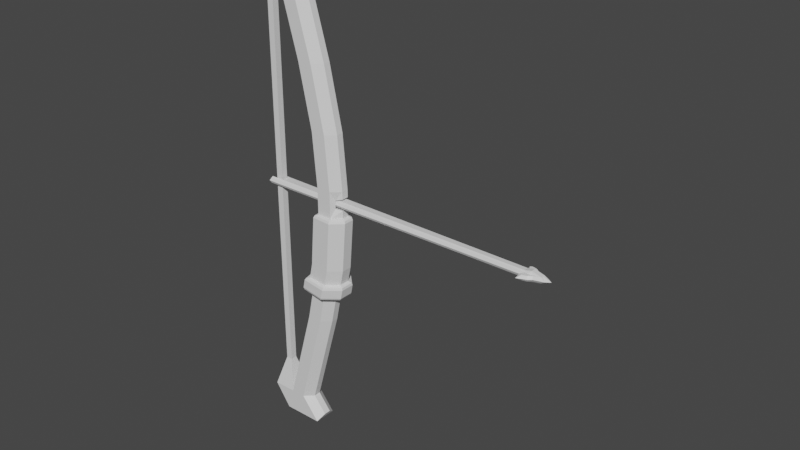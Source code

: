 # Source: Asset.blend  (saved by Blender 3.6.11; exported with 4.5.12 LTS)
import bpy
from mathutils import Matrix  # noqa: F401  (used for matrix-valued properties, if any)

bpy.ops.wm.read_factory_settings(use_empty=True)
scene = bpy.context.scene
scene.name = 'Scene'

# ---- collections
col_collection = bpy.data.collections.new('Collection'); scene.collection.children.link(col_collection)

# ---- materials (node trees are filled in below, after node groups)
mat_material = bpy.data.materials.new('Material')
mat_material.alpha_threshold = 0.0
mat_material.use_transparent_shadow = False
mat_material.roughness = 0.5
mat_material.line_color = (0.0, 0.0, 0.0, 1.0)

# ---- material node trees
mat_material.use_nodes = True; mat_material.node_tree.nodes.clear()
_N = mat_material.node_tree.nodes; _L = mat_material.node_tree.links
n0 = _N.new('ShaderNodeOutputMaterial'); n0.name = 'Material Output'; n0.location = (300, 300)
n1 = _N.new('ShaderNodeBsdfPrincipled'); n1.name = 'Principled BSDF'; n1.location = (10, 300)
n1.distribution = 'GGX'
n1.subsurface_method = 'RANDOM_WALK_SKIN'
n1.inputs[3].default_value = 1.45
n1.inputs[27].default_value = (0.0, 0.0, 0.0, 1.0)
n1.inputs[28].default_value = 1.0
_L.new(n1.outputs[0], n0.inputs[0])
n0.is_active_output = True

# ---- world
world_world = bpy.data.worlds.new('World'); scene.world = world_world
world_world.use_nodes = True; world_world.node_tree.nodes.clear()
_N = world_world.node_tree.nodes; _L = world_world.node_tree.links
n0 = _N.new('ShaderNodeOutputWorld'); n0.name = 'World Output'; n0.location = (300, 300)
n1 = _N.new('ShaderNodeBackground'); n1.name = 'Background'; n1.location = (10, 300)
n1.inputs[0].default_value = (0.05088, 0.05088, 0.05088, 1.0)
_L.new(n1.outputs[0], n0.inputs[0])
n0.is_active_output = True
world_world.color = (0.05088, 0.05088, 0.05088)
world_world.use_sun_shadow = False
world_world.sun_shadow_jitter_overblur = 0.0

# ---- meshes
me_cube = bpy.data.meshes.new('Cube')
me_cube.from_pydata([(-0.1057, 0.03459, 0.4764), (-0.1057, 0.03459, -0.2689), (-0.1057, 0.02264, 0.4764), (-0.1057, 0.02264, -0.2689), (-0.06577, 0.007076, -0.2398), (-0.06577, 0.007076, 0.4473), (-0.0375, 0.007076, -0.1392), (-0.02755, 0.03579, -0.04979), (-0.01289, 0.007076, 0.2295), (-0.0375, 0.007076, 0.3467), (-0.06577, 0.05015, -0.2398), (-0.06577, 0.05015, 0.4473), (-0.0375, 0.05015, -0.1392), (-0.02755, 0.02143, -0.04979), (-0.01289, 0.05015, 0.2295), (-0.0375, 0.05015, 0.3467), (-0.09016, 0.007076, 0.5776), (-0.09016, 0.05015, 0.5776), (-0.09016, 0.05015, -0.3701), (-0.09016, 0.007076, -0.3701), (-0.1177, 0.02264, 0.4764), (-0.1177, 0.03459, 0.4764), (-0.1031, 0.007076, 0.5776), (-0.1031, 0.05015, 0.5776), (-0.1177, 0.03459, -0.2689), (-0.1177, 0.02264, -0.2689), (-0.1031, 0.05015, -0.3701), (-0.1031, 0.007076, -0.3701), (-0.09016, 0.05015, -0.327), (-0.09016, 0.007076, -0.327), (-0.09016, 0.007076, 0.5345), (-0.09016, 0.05015, 0.5345), (-0.1332, 0.007076, 0.5345), (-0.1332, 0.05015, 0.5345), (-0.1332, 0.05015, -0.327), (-0.1332, 0.007076, -0.327), (-0.0629, 0.05015, 0.5345), (-0.04698, 0.03517, 0.5345), (-0.04698, 0.03517, -0.327), (-0.0629, 0.05015, -0.327), (-0.04698, 0.02206, 0.5345), (-0.0629, 0.007076, 0.5345), (-0.0629, 0.007076, -0.327), (-0.04698, 0.02206, -0.327), (-0.03841, 0.05015, 0.4473), (-0.0226, 0.03517, 0.4473), (-0.0226, 0.03517, -0.2398), (-0.03841, 0.05015, -0.2398), (0.005572, 0.03517, 0.3467), (-0.01015, 0.05015, 0.3467), (0.03019, 0.03517, 0.2295), (0.01453, 0.05015, 0.2295), (0.01144, -0.0009846, -0.05185), (0.03185, 0.03859, -0.05268), (0.005572, 0.03517, -0.1392), (-0.01015, 0.05015, -0.1392), (-0.0226, 0.02206, 0.4473), (-0.03841, 0.007076, 0.4473), (-0.03841, 0.007076, -0.2398), (-0.0226, 0.02206, -0.2398), (-0.01015, 0.007076, 0.3467), (0.005572, 0.02206, 0.3467), (0.01453, 0.007076, 0.2295), (0.03019, 0.02206, 0.2295), (0.03185, 0.01864, -0.05268), (0.01144, 0.05821, -0.05185), (-0.01015, 0.007076, -0.1392), (0.005572, 0.02206, -0.1392), (-0.02187, 0.02206, 0.5659), (-0.0285, 0.007076, 0.5776), (-0.02187, 0.03517, 0.5659), (-0.0285, 0.05015, 0.5776), (-0.02187, 0.03517, -0.3584), (-0.0285, 0.05015, -0.3701), (-0.02187, 0.02206, -0.3584), (-0.0285, 0.007076, -0.3701), (-0.004576, 0.0178, 0.09627), (-0.004576, 0.0178, 0.1112), (-0.004576, 0.03943, 0.1112), (-0.004576, 0.03943, 0.09627), (0.0385, 0.03517, 0.1288), (0.0385, 0.03517, 0.0787), (0.02722, 0.04072, 0.09627), (0.02722, 0.04072, 0.1112), (0.02722, 0.0165, 0.1112), (0.02722, 0.0165, 0.09627), (0.0385, 0.02206, 0.09303), (0.0385, 0.02206, 0.1288), (-0.004576, 0.05015, 0.1288), (-0.004576, 0.05015, 0.0787), (-0.004576, 0.007076, 0.0787), (-0.004576, 0.007076, 0.1288), (0.0385, 0.03517, 0.09303), (0.02286, 0.05015, 0.0787), (0.02286, 0.05015, 0.1288), (0.0385, 0.03517, 0.1145), (0.02286, 0.007076, 0.1288), (0.02286, 0.007076, 0.0787), (0.0385, 0.02206, 0.0787), (0.0385, 0.02206, 0.1145), (-0.09016, 0.03579, -0.327), (-0.09016, 0.02143, -0.327), (-0.09016, 0.02143, 0.5345), (-0.09016, 0.03579, 0.5345), (-0.06577, 0.02143, 0.4473), (-0.06577, 0.03579, 0.4473), (-0.0375, 0.03579, 0.3467), (-0.0375, 0.02143, 0.3467), (-0.01289, 0.03579, 0.2295), (-0.01289, 0.02143, 0.2295), (-0.0252, 0.001122, -0.0502), (-0.0252, 0.05611, -0.0502), (-0.0375, 0.03579, -0.1392), (-0.0375, 0.02143, -0.1392), (-0.06577, 0.03579, -0.2398), (-0.06577, 0.02143, -0.2398), (-0.1057, 0.03061, -0.2689), (-0.1057, 0.02662, -0.2689), (-0.1057, 0.02662, 0.4764), (-0.1057, 0.03061, 0.4764), (-0.004576, 0.03579, 0.0787), (-0.004576, 0.02143, 0.0787), (-0.004576, 0.02143, 0.1288), (-0.004576, 0.03579, 0.1288), (-0.004576, 0.03378, 0.09303), (-0.004576, 0.02345, 0.09303), (-0.004576, 0.02345, 0.1145), (-0.004576, 0.03378, 0.1145), (-0.0252, 0.05015, -0.0806), (-0.0252, 0.007076, -0.0806), (0.01788, 0.03517, -0.0806), (0.002191, 0.05015, -0.0806), (0.002191, 0.007076, -0.0806), (0.01788, 0.02206, -0.0806), (-0.0252, 0.02143, -0.0806), (-0.0252, 0.03579, -0.0806), (-0.01881, 0.05639, -0.02114), (-0.02144, 0.02143, -0.02076), (-0.01881, 0.0008371, -0.02114), (0.03809, 0.0385, -0.02314), (0.01785, 0.05812, -0.0225), (0.01785, -0.0008959, -0.0225), (0.03809, 0.01873, -0.02314), (-0.02144, 0.03579, -0.02076), (-0.00718, 0.02143, 0.07891), (-0.01369, 0.02143, 0.07345), (-0.01158, 0.02143, 0.07752), (-0.01101, 0.0008084, 0.07323), (-0.005221, 0.006394, 0.07875), (-0.009107, 0.002444, 0.07732), (0.04043, 0.03598, 0.07854), (0.04596, 0.0385, 0.07209), (0.04455, 0.03776, 0.07644), (0.02573, 0.05812, 0.07246), (0.02371, 0.05216, 0.07863), (0.02535, 0.05637, 0.07674), (0.02371, 0.005067, 0.07863), (0.02573, -0.0008867, 0.07246), (0.02535, 0.0008573, 0.07674), (0.04596, 0.01873, 0.07209), (0.04043, 0.02125, 0.07854), (0.04455, 0.01947, 0.07644), (-0.01101, 0.05642, 0.07323), (-0.005221, 0.05083, 0.07875), (-0.009107, 0.05478, 0.07732), (-0.01369, 0.03579, 0.07345), (-0.00718, 0.03579, 0.07891), (-0.01158, 0.03579, 0.07752), (0.02808, 0.01743, -0.08275), (0.03493, 0.01498, -0.07807), (0.0324, 0.01567, -0.08187), (0.03876, 0.0152, -0.06027), (0.03787, 0.01598, -0.05575), (0.005819, 0.06081, -0.08137), (0.009156, 0.06679, -0.07595), (0.007592, 0.06506, -0.07995), (0.01341, 0.06658, -0.05842), (0.01368, 0.06475, -0.05413), (-0.03261, 0.00041, -0.07904), (-0.03655, -0.004973, -0.07207), (-0.03598, -0.003322, -0.07653), (-0.03237, -0.005499, -0.05482), (-0.03, -0.004006, -0.05098), (-0.03655, 0.0622, -0.07207), (-0.03261, 0.05682, -0.07904), (-0.03598, 0.06055, -0.07653), (-0.03237, 0.06273, -0.05482), (-0.03, 0.06123, -0.05098), (0.03876, 0.04203, -0.06027), (0.03787, 0.04124, -0.05575), (0.03493, 0.04224, -0.07807), (0.02808, 0.03979, -0.08275), (0.0324, 0.04156, -0.08187), (0.01341, -0.009353, -0.05842), (0.01368, -0.007518, -0.05413), (0.009156, -0.009559, -0.07595), (0.005819, -0.003577, -0.08137), (0.007592, -0.007836, -0.07995), (-0.03757, 0.02093, -0.0538), (-0.03502, 0.02103, -0.05), (-0.03627, 0.02129, -0.07827), (-0.04121, 0.02093, -0.07108), (-0.04027, 0.02104, -0.07562), (-0.03757, 0.03629, -0.0538), (-0.03502, 0.0362, -0.05), (-0.04121, 0.03629, -0.07108), (-0.03627, 0.03594, -0.07827), (-0.04027, 0.03619, -0.07562)], [], [(16, 17, 23, 22), (11, 44, 49, 15), (19, 29, 35, 27), (28, 39, 73, 18), (105, 103, 31, 11), (36, 31, 17, 71), (38, 43, 74, 72), (42, 29, 19, 75), (100, 114, 10, 28), (45, 56, 61, 48), (48, 61, 63, 50), (62, 96, 87, 63), (50, 63, 87, 80), (130, 133, 67, 54), (15, 49, 51, 14), (54, 67, 59, 46), (145, 165, 143, 137), (50, 80, 94, 51), (128, 131, 55, 12), (57, 5, 9, 60), (12, 55, 47, 10), (105, 11, 15, 106), (106, 15, 14, 108), (157, 141, 142, 159), (135, 206, 184, 128), (135, 128, 12, 112), (112, 12, 10, 114), (66, 6, 4, 58), (108, 14, 88, 123), (14, 51, 94, 88), (132, 129, 6, 66), (71, 17, 16, 69), (60, 9, 8, 62), (30, 41, 69, 16), (18, 73, 75, 19), (45, 37, 40, 56), (11, 31, 36, 44), (57, 41, 30, 5), (38, 46, 59, 43), (28, 10, 47, 39), (42, 58, 4, 29), (33, 32, 22, 23), (17, 31, 33, 23), (20, 25, 3, 2), (30, 16, 22, 32), (35, 34, 26, 27), (117, 118, 2, 3), (28, 18, 26, 34), (18, 19, 27, 26), (117, 3, 29, 101), (119, 0, 31, 103), (21, 20, 32, 33), (0, 21, 33, 31), (20, 2, 30, 32), (25, 24, 34, 35), (3, 25, 35, 29), (24, 1, 28, 34), (20, 21, 24, 25), (21, 0, 1, 24), (45, 48, 49, 44), (48, 50, 51, 49), (132, 196, 178, 129), (157, 147, 138, 141), (130, 54, 55, 131), (54, 46, 47, 55), (57, 60, 61, 56), (60, 62, 63, 61), (90, 121, 144, 148), (132, 66, 67, 133), (66, 58, 59, 67), (39, 47, 46, 38), (58, 42, 43, 59), (44, 36, 37, 45), (41, 57, 56, 40), (71, 69, 68, 70), (36, 71, 70, 37), (69, 41, 40, 68), (75, 73, 72, 74), (42, 75, 74, 43), (73, 39, 38, 72), (40, 37, 70, 68), (93, 89, 88, 94), (90, 97, 96, 91), (62, 8, 91, 96), (79, 78, 88, 89), (124, 79, 89, 120), (77, 76, 90, 91), (126, 77, 91, 122), (82, 92, 81, 93), (83, 82, 93, 94), (95, 83, 94, 80), (85, 84, 96, 97), (86, 85, 97, 98), (84, 99, 87, 96), (92, 86, 98, 81), (99, 95, 80, 87), (78, 127, 123, 88), (127, 126, 122, 123), (76, 125, 121, 90), (125, 124, 120, 121), (2, 118, 102, 30), (118, 119, 103, 102), (1, 116, 100, 28), (116, 117, 101, 100), (1, 0, 119, 116), (116, 119, 118, 117), (8, 109, 122, 91), (109, 108, 123, 122), (6, 113, 115, 4), (113, 112, 114, 115), (129, 134, 113, 6), (134, 135, 112, 113), (131, 173, 191, 130), (165, 162, 136, 143), (9, 107, 109, 8), (107, 106, 108, 109), (5, 104, 107, 9), (104, 105, 106, 107), (29, 4, 115, 101), (101, 115, 114, 100), (5, 30, 102, 104), (104, 102, 103, 105), (95, 99, 126, 127), (127, 78, 83, 95), (78, 79, 82, 83), (92, 82, 79, 124), (86, 92, 124, 125), (125, 76, 85, 86), (76, 77, 84, 85), (99, 84, 77, 126), (89, 93, 154, 163), (133, 168, 196, 132), (151, 159, 142, 139), (129, 178, 200, 134), (162, 153, 140, 136), (130, 191, 168, 133), (128, 184, 173, 131), (98, 97, 156, 160), (93, 81, 150, 154), (81, 98, 160, 150), (151, 139, 140, 153), (120, 89, 163, 166), (97, 90, 148, 156), (147, 145, 137, 138), (182, 194, 52, 110), (193, 181, 179, 195), (181, 198, 201, 179), (203, 186, 183, 205), (186, 176, 174, 183), (198, 203, 205, 201), (188, 171, 169, 190), (139, 142, 64, 53), (136, 140, 65, 111), (143, 136, 111, 7), (141, 138, 110, 52), (139, 53, 65, 140), (141, 52, 64, 142), (138, 137, 13, 110), (137, 143, 7, 13), (187, 204, 7, 111), (177, 187, 111, 65), (188, 190, 174, 176), (189, 177, 65, 53), (193, 195, 169, 171), (134, 200, 206, 135), (199, 182, 110, 13), (204, 199, 13, 7), (194, 172, 64, 52), (145, 147, 149, 146), (146, 149, 148, 144), (151, 153, 155, 152), (152, 155, 154, 150), (157, 159, 161, 158), (158, 161, 160, 156), (153, 162, 164, 155), (155, 164, 163, 154), (159, 151, 152, 161), (161, 152, 150, 160), (147, 157, 158, 149), (149, 158, 156, 148), (162, 165, 167, 164), (164, 167, 166, 163), (165, 145, 146, 167), (167, 146, 144, 166), (206, 200, 202, 207), (207, 202, 201, 205), (200, 178, 180, 202), (202, 180, 179, 201), (196, 168, 170, 197), (197, 170, 169, 195), (191, 173, 175, 192), (192, 175, 174, 190), (178, 196, 197, 180), (180, 197, 195, 179), (184, 206, 207, 185), (185, 207, 205, 183), (173, 184, 185, 175), (175, 185, 183, 174), (168, 191, 192, 170), (170, 192, 190, 169), (171, 188, 189, 172), (176, 186, 187, 177), (186, 203, 204, 187), (181, 193, 194, 182), (188, 176, 177, 189), (193, 171, 172, 194), (198, 181, 182, 199), (203, 198, 199, 204), (121, 120, 166, 144), (172, 189, 53, 64)])
_uv = me_cube.uv_layers.new(name='UVMap')
_uv.uv.foreach_set('vector', [0.875, 0.75, 0.875, 0.5, 0.875, 0.5, 0.875, 0.75, 0.5997, 0.25, 0.5997, 0.4084, 0.5706, 0.3952, 0.5706, 0.2364, 0.375, 1.0, 0.375, 1.0, 0.375, 1.0, 0.375, 1.0, 0.375, 0.25, 0.375, 0.4078, 0.375, 0.4485, 0.375, 0.25, 0.5997, 0.1667, 0.625, 0.1667, 0.625, 0.25, 0.5997, 0.25, 0.625, 0.4078, 0.625, 0.25, 0.625, 0.25, 0.625, 0.4485, 0.375, 0.5869, 0.375, 0.6631, 0.375, 0.6631, 0.375, 0.5869, 0.375, 0.8422, 0.375, 1.0, 0.375, 1.0, 0.375, 0.8015, 0.375, 0.1667, 0.4003, 0.1667, 0.4003, 0.25, 0.375, 0.25, 0.5997, 0.5869, 0.5997, 0.6631, 0.5706, 0.6672, 0.5706, 0.5828, 0.5706, 0.5828, 0.5706, 0.6672, 0.537, 0.6793, 0.537, 0.5707, 0.5368, 0.9137, 0.5073, 0.9149, 0.5074, 0.6948, 0.537, 0.6793, 0.537, 0.5707, 0.537, 0.6793, 0.5074, 0.6948, 0.5074, 0.5552, 0.4462, 0.5767, 0.4462, 0.6733, 0.4294, 0.6672, 0.4294, 0.5828, 0.5706, 0.2364, 0.5706, 0.3952, 0.537, 0.3557, 0.537, 0.1966, 0.4294, 0.5828, 0.4294, 0.6672, 0.4003, 0.6631, 0.4003, 0.5869, 0.4908, 0.07894, 0.4908, 0.1579, 0.4628, 0.131, 0.4627, 0.06552, 0.537, 0.5707, 0.5074, 0.5552, 0.5074, 0.339, 0.537, 0.3557, 0.4462, 0.2165, 0.4462, 0.3754, 0.4294, 0.3952, 0.4294, 0.2364, 0.5997, 0.8416, 0.5997, 1.0, 0.5705, 1.027, 0.5706, 0.8598, 0.4294, 0.2364, 0.4294, 0.3952, 0.4003, 0.4084, 0.4003, 0.25, 0.5997, 0.1667, 0.5997, 0.25, 0.5706, 0.2364, 0.5707, 0.1576, 0.5707, 0.1576, 0.5706, 0.2364, 0.537, 0.1966, 0.5372, 0.131, 0.4909, 0.9148, 0.4632, 0.9137, 0.463, 0.6793, 0.4909, 0.6939, 0.4461, 0.1443, 0.4461, 0.1443, 0.4462, 0.2165, 0.4462, 0.2165, 0.4461, 0.1443, 0.4462, 0.2165, 0.4294, 0.2364, 0.4293, 0.1576, 0.4293, 0.1576, 0.4294, 0.2364, 0.4003, 0.25, 0.4003, 0.1667, 0.4294, 0.8598, 0.4295, 1.027, 0.4003, 1.0, 0.4003, 0.8416, 0.5372, 0.131, 0.537, 0.1966, 0.5074, 0.2394, 0.5074, 0.1596, 0.537, 0.1966, 0.537, 0.3557, 0.5074, 0.339, 0.5074, 0.2394, 0.4463, 0.8868, 0.4465, 1.067, 0.4295, 1.027, 0.4294, 0.8598, 0.6765, 0.5, 0.875, 0.5, 0.875, 0.75, 0.6765, 0.75, 0.5706, 0.8598, 0.5705, 1.027, 0.5365, 1.107, 0.5368, 0.9137, 0.625, 1.0, 0.625, 0.8422, 0.625, 0.8015, 0.625, 1.0, 0.125, 0.5, 0.3235, 0.5, 0.3235, 0.75, 0.125, 0.75, 0.5997, 0.5869, 0.625, 0.5869, 0.625, 0.6631, 0.5997, 0.6631, 0.5997, 0.25, 0.625, 0.25, 0.625, 0.4078, 0.5997, 0.4084, 0.5997, 0.8416, 0.625, 0.8422, 0.625, 1.0, 0.5997, 1.0, 0.375, 0.5869, 0.4003, 0.5869, 0.4003, 0.6631, 0.375, 0.6631, 0.375, 0.25, 0.4003, 0.25, 0.4003, 0.4084, 0.375, 0.4078, 0.375, 0.8422, 0.4003, 0.8416, 0.4003, 1.0, 0.375, 1.0, 0.625, 0.25, 0.625, 0.0, 0.625, 0.0, 0.625, 0.25, 0.625, 0.25, 0.625, 0.25, 0.625, 0.25, 0.625, 0.25, 0.625, 0.07598, 0.375, 0.07598, 0.375, 0.07598, 0.625, 0.07598, 0.625, 1.0, 0.625, 1.0, 0.625, 1.0, 0.625, 1.0, 0.375, 0.0, 0.375, 0.25, 0.375, 0.25, 0.375, 0.0, 0.375, 0.1087, 0.625, 0.1087, 0.625, 0.07598, 0.375, 0.07598, 0.375, 0.25, 0.375, 0.25, 0.375, 0.25, 0.375, 0.25, 0.125, 0.5, 0.125, 0.75, 0.125, 0.75, 0.125, 0.5, 0.375, 0.1087, 0.375, 0.07598, 0.375, 0.0, 0.375, 0.08333, 0.625, 0.1413, 0.625, 0.174, 0.625, 0.25, 0.625, 0.1667, 0.625, 0.174, 0.625, 0.07598, 0.625, 0.0, 0.625, 0.25, 0.625, 0.174, 0.625, 0.174, 0.625, 0.25, 0.625, 0.25, 0.625, 0.07598, 0.625, 0.07598, 0.625, 0.0, 0.625, 0.0, 0.375, 0.07598, 0.375, 0.174, 0.375, 0.25, 0.375, 0.0, 0.375, 0.07598, 0.375, 0.07598, 0.375, 0.0, 0.375, 0.0, 0.375, 0.174, 0.375, 0.174, 0.375, 0.25, 0.375, 0.25, 0.625, 0.07598, 0.625, 0.174, 0.375, 0.174, 0.375, 0.07598, 0.625, 0.174, 0.625, 0.174, 0.375, 0.174, 0.375, 0.174, 0.5997, 0.5869, 0.5706, 0.5828, 0.5706, 0.3952, 0.5997, 0.4084, 0.5706, 0.5828, 0.537, 0.5707, 0.537, 0.3557, 0.5706, 0.3952, 0.4463, 0.8868, 0.4463, 0.8868, 0.4465, 1.067, 0.4465, 1.067, 0.4909, 0.9148, 0.491, 1.026, 0.4635, 1.107, 0.4632, 0.9137, 0.4462, 0.5767, 0.4294, 0.5828, 0.4294, 0.3952, 0.4462, 0.3754, 0.4294, 0.5828, 0.4003, 0.5869, 0.4003, 0.4084, 0.4294, 0.3952, 0.5997, 0.8416, 0.5706, 0.8598, 0.5706, 0.6672, 0.5997, 0.6631, 0.5706, 0.8598, 0.5368, 0.9137, 0.537, 0.6793, 0.5706, 0.6672, 0.4925, 0.0, 0.4926, 0.07979, 0.4926, 0.07979, 0.4925, 0.0, 0.4463, 0.8868, 0.4294, 0.8598, 0.4294, 0.6672, 0.4462, 0.6733, 0.4294, 0.8598, 0.4003, 0.8416, 0.4003, 0.6631, 0.4294, 0.6672, 0.375, 0.4078, 0.4003, 0.4084, 0.4003, 0.5869, 0.375, 0.5869, 0.4003, 0.8416, 0.375, 0.8422, 0.375, 0.6631, 0.4003, 0.6631, 0.5997, 0.4084, 0.625, 0.4078, 0.625, 0.5869, 0.5997, 0.5869, 0.625, 0.8422, 0.5997, 0.8416, 0.5997, 0.6631, 0.625, 0.6631, 0.6765, 0.5, 0.6765, 0.75, 0.625, 0.6631, 0.625, 0.5869, 0.625, 0.4078, 0.625, 0.4485, 0.625, 0.5869, 0.625, 0.5869, 0.625, 0.8015, 0.625, 0.8422, 0.625, 0.6631, 0.625, 0.6631, 0.3235, 0.75, 0.3235, 0.5, 0.375, 0.5869, 0.375, 0.6631, 0.375, 0.8422, 0.375, 0.8015, 0.375, 0.6631, 0.375, 0.6631, 0.375, 0.4485, 0.375, 0.4078, 0.375, 0.5869, 0.375, 0.5869, 0.625, 0.6631, 0.625, 0.5869, 0.625, 0.5869, 0.625, 0.6631, 0.4926, 0.339, 0.4926, 0.2394, 0.5074, 0.2394, 0.5074, 0.339, 0.4927, 1.021, 0.4927, 0.9149, 0.5073, 0.9149, 0.5073, 1.021, 0.5368, 0.9137, 0.5365, 1.107, 0.5073, 1.021, 0.5073, 0.9149, 0.4944, 0.2058, 0.5056, 0.2058, 0.5074, 0.2394, 0.4926, 0.2394, 0.4944, 0.1484, 0.4944, 0.2058, 0.4926, 0.2394, 0.4926, 0.1596, 0.5057, 0.03354, 0.4943, 0.03354, 0.4925, 0.0, 0.5075, 0.0, 0.5056, 0.09097, 0.5057, 0.03354, 0.5075, 0.0, 0.5074, 0.07979, 0.4944, 0.3993, 0.4944, 0.5552, 0.4926, 0.5552, 0.4926, 0.339, 0.5056, 0.3993, 0.4944, 0.3993, 0.4926, 0.339, 0.5074, 0.339, 0.5056, 0.5552, 0.5056, 0.3993, 0.5074, 0.339, 0.5074, 0.5552, 0.4944, 0.8535, 0.5056, 0.8535, 0.5073, 0.9149, 0.4927, 0.9149, 0.4944, 0.6948, 0.4944, 0.8535, 0.4927, 0.9149, 0.4926, 0.6948, 0.5056, 0.8535, 0.5056, 0.6948, 0.5074, 0.6948, 0.5073, 0.9149, 0.4944, 0.5552, 0.4944, 0.6948, 0.4926, 0.6948, 0.4926, 0.5552, 0.5056, 0.6948, 0.5056, 0.5552, 0.5074, 0.5552, 0.5074, 0.6948, 0.5056, 0.2058, 0.5056, 0.1484, 0.5074, 0.1596, 0.5074, 0.2394, 0.5056, 0.1484, 0.5056, 0.09097, 0.5074, 0.07979, 0.5074, 0.1596, 0.4943, 0.03354, 0.4944, 0.09097, 0.4926, 0.07979, 0.4925, 0.0, 0.4944, 0.09097, 0.4944, 0.1484, 0.4926, 0.1596, 0.4926, 0.07979, 0.625, 0.07598, 0.625, 0.1087, 0.625, 0.08333, 0.625, 0.0, 0.625, 0.1087, 0.625, 0.1413, 0.625, 0.1667, 0.625, 0.08333, 0.375, 0.174, 0.375, 0.1413, 0.375, 0.1667, 0.375, 0.25, 0.375, 0.1413, 0.375, 0.1087, 0.375, 0.08333, 0.375, 0.1667, 0.375, 0.174, 0.625, 0.174, 0.625, 0.1413, 0.375, 0.1413, 0.375, 0.1413, 0.625, 0.1413, 0.625, 0.1087, 0.375, 0.1087, 0.5375, 0.0, 0.5373, 0.06552, 0.5074, 0.07979, 0.5075, 0.0, 0.5373, 0.06552, 0.5372, 0.131, 0.5074, 0.1596, 0.5074, 0.07979, 0.4292, 0.0, 0.4293, 0.0788, 0.4003, 0.08333, 0.4003, 0.0, 0.4293, 0.0788, 0.4293, 0.1576, 0.4003, 0.1667, 0.4003, 0.08333, 0.4459, 0.0, 0.446, 0.07216, 0.4293, 0.0788, 0.4292, 0.0, 0.446, 0.07216, 0.4461, 0.1443, 0.4293, 0.1576, 0.4293, 0.0788, 0.4462, 0.3754, 0.4462, 0.3754, 0.4462, 0.5767, 0.4462, 0.5767, 0.4908, 0.1579, 0.4909, 0.2368, 0.463, 0.1966, 0.4628, 0.131, 0.5708, 0.0, 0.5707, 0.0788, 0.5373, 0.06552, 0.5375, 0.0, 0.5707, 0.0788, 0.5707, 0.1576, 0.5372, 0.131, 0.5373, 0.06552, 0.5997, 0.0, 0.5997, 0.08333, 0.5707, 0.0788, 0.5708, 0.0, 0.5997, 0.08333, 0.5997, 0.1667, 0.5707, 0.1576, 0.5707, 0.0788, 0.375, 0.0, 0.4003, 0.0, 0.4003, 0.08333, 0.375, 0.08333, 0.375, 0.08333, 0.4003, 0.08333, 0.4003, 0.1667, 0.375, 0.1667, 0.5997, 0.0, 0.625, 0.0, 0.625, 0.08333, 0.5997, 0.08333, 0.5997, 0.08333, 0.625, 0.08333, 0.625, 0.1667, 0.5997, 0.1667, 0.5056, 0.5552, 0.5056, 0.6948, 0.5056, 0.09097, 0.5056, 0.1484, 0.5056, 0.1484, 0.5056, 0.2058, 0.5056, 0.3993, 0.5056, 0.5552, 0.5056, 0.2058, 0.4944, 0.2058, 0.4944, 0.3993, 0.5056, 0.3993, 0.4944, 0.5552, 0.4944, 0.3993, 0.4944, 0.2058, 0.4944, 0.1484, 0.4944, 0.6948, 0.4944, 0.5552, 0.4944, 0.1484, 0.4944, 0.09097, 0.4944, 0.09097, 0.4943, 0.03354, 0.4944, 0.8535, 0.4944, 0.6948, 0.4943, 0.03354, 0.5057, 0.03354, 0.5056, 0.8535, 0.4944, 0.8535, 0.5056, 0.6948, 0.5056, 0.8535, 0.5057, 0.03354, 0.5056, 0.09097, 0.4926, 0.2394, 0.4926, 0.339, 0.4926, 0.339, 0.4926, 0.2394, 0.4462, 0.6733, 0.4462, 0.6733, 0.4463, 0.8868, 0.4463, 0.8868, 0.4909, 0.5561, 0.4909, 0.6939, 0.463, 0.6793, 0.463, 0.5707, 0.4459, 0.0, 0.4459, 0.0, 0.446, 0.07216, 0.446, 0.07216, 0.4909, 0.2368, 0.4909, 0.34, 0.463, 0.3557, 0.463, 0.1966, 0.4462, 0.5767, 0.4462, 0.5767, 0.4462, 0.6733, 0.4462, 0.6733, 0.4462, 0.2165, 0.4462, 0.2165, 0.4462, 0.3754, 0.4462, 0.3754, 0.4926, 0.6948, 0.4927, 0.9149, 0.4927, 0.9149, 0.4926, 0.6948, 0.4926, 0.339, 0.4926, 0.5552, 0.4926, 0.5552, 0.4926, 0.339, 0.4926, 0.5552, 0.4926, 0.6948, 0.4926, 0.6948, 0.4926, 0.5552, 0.4909, 0.5561, 0.463, 0.5707, 0.463, 0.3557, 0.4909, 0.34, 0.4926, 0.1596, 0.4926, 0.2394, 0.4926, 0.2394, 0.4926, 0.1596, 0.4927, 0.9149, 0.4927, 1.021, 0.4927, 1.021, 0.4927, 0.9149, 0.4907, 0.0, 0.4908, 0.07894, 0.4627, 0.06552, 0.4625, 0.0, 0.455, 1.083, 0.4547, 0.901, 0.4547, 0.9002, 0.455, 1.087, 0.4531, 0.8975, 0.4533, 1.083, 0.4482, 1.071, 0.448, 0.8895, 0.4525, 0.0, 0.4526, 0.06952, 0.4477, 0.07149, 0.4475, 0.0, 0.4528, 0.139, 0.4529, 0.2085, 0.4479, 0.2145, 0.4478, 0.143, 0.4529, 0.2085, 0.4529, 0.3675, 0.4479, 0.3735, 0.4479, 0.2145, 0.4526, 0.06952, 0.4528, 0.139, 0.4478, 0.143, 0.4477, 0.07149, 0.4529, 0.5743, 0.4529, 0.6757, 0.4479, 0.6739, 0.4479, 0.5761, 0.463, 0.5707, 0.463, 0.6793, 0.4546, 0.6763, 0.4546, 0.5737, 0.463, 0.1966, 0.463, 0.3557, 0.4546, 0.3656, 0.4546, 0.2065, 0.4628, 0.131, 0.463, 0.1966, 0.4546, 0.2065, 0.4544, 0.1377, 0.4632, 0.9137, 0.4635, 1.107, 0.455, 1.087, 0.4547, 0.9002, 0.463, 0.5707, 0.4546, 0.5737, 0.4546, 0.3656, 0.463, 0.3557, 0.4632, 0.9137, 0.4547, 0.9002, 0.4546, 0.6763, 0.463, 0.6793, 0.4625, 0.0, 0.4627, 0.06552, 0.4543, 0.06884, 0.4542, 0.0, 0.4627, 0.06552, 0.4628, 0.131, 0.4544, 0.1377, 0.4543, 0.06884, 0.4546, 0.2065, 0.4544, 0.1378, 0.4544, 0.1377, 0.4546, 0.2065, 0.4546, 0.365, 0.4546, 0.2065, 0.4546, 0.2065, 0.4546, 0.3656, 0.4529, 0.5743, 0.4479, 0.5761, 0.4479, 0.3735, 0.4529, 0.3675, 0.4546, 0.5722, 0.4546, 0.365, 0.4546, 0.3656, 0.4546, 0.5737, 0.4531, 0.8975, 0.448, 0.8895, 0.4479, 0.6739, 0.4529, 0.6757, 0.446, 0.07216, 0.446, 0.07216, 0.4461, 0.1443, 0.4461, 0.1443, 0.4543, 0.06874, 0.4542, 0.003469, 0.4542, 0.0, 0.4543, 0.06884, 0.4544, 0.1378, 0.4543, 0.06874, 0.4543, 0.06884, 0.4544, 0.1377, 0.4547, 0.901, 0.4546, 0.678, 0.4546, 0.6763, 0.4547, 0.9002, 0.4908, 0.07894, 0.4907, 0.0, 0.4925, 0.005455, 0.4926, 0.07935, 0.4926, 0.07935, 0.4925, 0.005455, 0.4925, 0.0, 0.4926, 0.07979, 0.4909, 0.5561, 0.4909, 0.34, 0.4926, 0.3401, 0.4926, 0.5546, 0.4926, 0.5546, 0.4926, 0.3401, 0.4926, 0.339, 0.4926, 0.5552, 0.4909, 0.9148, 0.4909, 0.6939, 0.4926, 0.6954, 0.4927, 0.9138, 0.4927, 0.9138, 0.4926, 0.6954, 0.4926, 0.6948, 0.4927, 0.9149, 0.4909, 0.34, 0.4909, 0.2368, 0.4926, 0.2385, 0.4926, 0.3401, 0.4926, 0.3401, 0.4926, 0.2385, 0.4926, 0.2394, 0.4926, 0.339, 0.4909, 0.6939, 0.4909, 0.5561, 0.4926, 0.5546, 0.4926, 0.6954, 0.4926, 0.6954, 0.4926, 0.5546, 0.4926, 0.5552, 0.4926, 0.6948, 0.491, 1.026, 0.4909, 0.9148, 0.4927, 0.9138, 0.4927, 1.017, 0.4927, 1.017, 0.4927, 0.9138, 0.4927, 0.9149, 0.4927, 1.021, 0.4909, 0.2368, 0.4908, 0.1579, 0.4926, 0.16, 0.4926, 0.2385, 0.4926, 0.2385, 0.4926, 0.16, 0.4926, 0.1596, 0.4926, 0.2394, 0.4908, 0.1579, 0.4908, 0.07894, 0.4926, 0.07935, 0.4926, 0.16, 0.4926, 0.16, 0.4926, 0.07935, 0.4926, 0.07979, 0.4926, 0.1596, 0.4461, 0.1443, 0.446, 0.07216, 0.446, 0.0721, 0.4461, 0.1444, 0.4461, 0.1444, 0.446, 0.0721, 0.4477, 0.07149, 0.4478, 0.143, 0.446, 0.07216, 0.4459, 0.0, 0.4459, 0.003203, 0.446, 0.0721, 0.446, 0.0721, 0.4459, 0.003203, 0.4475, 0.0, 0.4477, 0.07149, 0.4463, 0.8868, 0.4462, 0.6733, 0.4462, 0.6735, 0.4463, 0.8847, 0.4463, 0.8847, 0.4462, 0.6735, 0.4479, 0.6739, 0.448, 0.8895, 0.4462, 0.5767, 0.4462, 0.3754, 0.4462, 0.3774, 0.4462, 0.5766, 0.4462, 0.5766, 0.4462, 0.3774, 0.4479, 0.3735, 0.4479, 0.5761, 0.4465, 1.067, 0.4463, 0.8868, 0.4463, 0.8847, 0.4465, 1.06, 0.4465, 1.06, 0.4463, 0.8847, 0.448, 0.8895, 0.4482, 1.071, 0.4462, 0.2165, 0.4461, 0.1443, 0.4461, 0.1444, 0.4462, 0.2178, 0.4462, 0.2178, 0.4461, 0.1444, 0.4478, 0.143, 0.4479, 0.2145, 0.4462, 0.3754, 0.4462, 0.2165, 0.4462, 0.2178, 0.4462, 0.3774, 0.4462, 0.3774, 0.4462, 0.2178, 0.4479, 0.2145, 0.4479, 0.3735, 0.4462, 0.6733, 0.4462, 0.5767, 0.4462, 0.5766, 0.4462, 0.6735, 0.4462, 0.6735, 0.4462, 0.5766, 0.4479, 0.5761, 0.4479, 0.6739, 0.4529, 0.6757, 0.4529, 0.5743, 0.4546, 0.5722, 0.4546, 0.678, 0.4529, 0.3675, 0.4529, 0.2085, 0.4546, 0.2065, 0.4546, 0.365, 0.4529, 0.2085, 0.4528, 0.139, 0.4544, 0.1378, 0.4546, 0.2065, 0.4533, 1.083, 0.4531, 0.8975, 0.4547, 0.901, 0.455, 1.083, 0.4529, 0.5743, 0.4529, 0.3675, 0.4546, 0.365, 0.4546, 0.5722, 0.4531, 0.8975, 0.4529, 0.6757, 0.4546, 0.678, 0.4547, 0.901, 0.4526, 0.06952, 0.4525, 0.0, 0.4542, 0.003469, 0.4543, 0.06874, 0.4528, 0.139, 0.4526, 0.06952, 0.4543, 0.06874, 0.4544, 0.1378, 0.4926, 0.07979, 0.4926, 0.1596, 0.4926, 0.1596, 0.4926, 0.07979, 0.4546, 0.678, 0.4546, 0.5722, 0.4546, 0.5737, 0.4546, 0.6763])
me_cube.materials.append(mat_material)
me_cube.use_mirror_vertex_groups = False
me_cube.update()
me_cube_001 = bpy.data.meshes.new('Cube.001')
me_cube_001.from_pydata([(0.02681, -0.01113, -0.004721), (0.02681, -0.01113, 0.004721), (0.02681, 0.01113, 0.004721), (0.02681, 0.01113, -0.004721), (0.5364, 0.005792, -0.004721), (0.5364, 0.005792, 0.004721), (0.5364, -0.005792, 0.004721), (0.5364, -0.005792, -0.004721), (0.5341, -0.004139, -0.006769), (0.5341, 0.004139, -0.006769), (0.5341, 0.004139, 0.006769), (0.5341, -0.004139, 0.006769), (0.02681, 0.007569, -0.006769), (0.02681, -0.007569, -0.006769), (0.02681, -0.007569, 0.00677), (0.02681, 0.007569, 0.00677), (0.5643, 0.004139, -0.005221), (0.5516, 0.008358, -0.004721), (0.5516, 0.008358, 0.004721), (0.5643, 0.004139, 0.005222), (0.5516, -0.008358, 0.004721), (0.5516, -0.008358, -0.004721), (0.5643, -0.004139, -0.005221), (0.5643, -0.004139, 0.005222), (0.5321, 0.01356, -0.004721), (0.5321, 0.01356, 0.004721), (0.5321, -0.01356, 0.004721), (0.5321, -0.01356, -0.004721), (0.5451, 0.01356, -0.004721), (0.5451, 0.01356, 0.004721), (0.5451, -0.01356, 0.004721), (0.5451, -0.01356, -0.004721), (0.547, 0.004139, -0.009915), (0.547, -0.004139, -0.009915), (0.5419, -0.007075, -0.004721), (0.5419, 0.007075, 0.004721), (0.547, 0.004139, 0.009915), (0.5419, 0.007075, -0.004721), (0.547, -0.004139, 0.009915), (0.5419, -0.007075, 0.004721), (0.5364, -0.01578, -0.004721), (0.5364, 0.01578, 0.004721), (0.5364, 0.01578, -0.004721), (0.5364, -0.01578, 0.004721), (0.5469, -0.01642, 7.451e-09), (0.5469, 0.01642, 7.451e-09), (0.5287, -0.01356, 7.451e-09), (0.5287, 0.01356, 7.451e-09), (0.5713, -0.006126, 7.451e-09), (0.5713, 0.006126, 7.451e-09), (0.5533, -0.01135, 7.451e-09), (0.5533, 0.01135, 7.451e-09), (0.534, -0.0082, 7.451e-09), (0.534, 0.0082, 7.451e-09), (0.02441, -0.01354, 7.451e-09), (0.02441, 0.01354, 7.451e-09), (0.02341, -0.007569, 7.451e-09), (0.02341, 0.007569, 7.451e-09), (0.5303, 0.02298, 7.451e-09), (0.5303, -0.02298, 7.451e-09), (0.5341, -5.384e-10, -0.006769), (0.5341, -5.384e-10, 0.006769), (0.02681, 0.004308, -0.006769), (0.02681, 0.004308, 0.00677), (0.5643, -5.384e-10, -0.005221), (0.5643, -5.384e-10, 0.005222), (0.547, -5.384e-10, 0.009915), (0.547, -5.384e-10, -0.009915), (0.5799, -5.384e-10, 7.451e-09), (0.02341, 0.004308, 7.451e-09), (0.0009675, -0.007569, -0.00677), (0.0009675, -0.01113, -0.004722), (0.0009674, 0.007569, 0.006769), (0.0009674, 0.01113, 0.004721), (0.0009675, 0.01113, -0.004722), (0.0009675, 0.007569, -0.00677), (0.0009674, -0.01113, 0.004721), (0.0009674, -0.007569, 0.006769), (-0.001436, -0.01354, -4.47e-08), (-0.001436, 0.01354, -4.47e-08), (-0.002434, -0.007569, -4.47e-08), (-0.002434, 0.007569, -4.47e-08)], [], [(61, 63, 14, 11), (15, 10, 5, 2), (69, 56, 14, 63), (9, 12, 3, 4), (60, 62, 12, 9), (13, 8, 7, 0), (55, 53, 4, 3), (11, 14, 1, 6), (36, 19, 18, 35), (33, 22, 21, 34), (67, 64, 22, 33), (54, 52, 6, 1), (49, 51, 18, 19), (68, 49, 19, 65), (37, 17, 16, 32), (66, 65, 19, 36), (39, 20, 23, 38), (37, 42, 28, 17), (39, 43, 30, 20), (50, 21, 22, 48), (59, 44, 30, 43), (35, 41, 25, 5), (58, 45, 28, 42), (52, 46, 26, 6), (50, 44, 31, 21), (53, 47, 24, 4), (34, 40, 27, 7), (21, 31, 40, 34), (18, 29, 41, 35), (51, 45, 29, 18), (47, 58, 42, 24), (6, 26, 43, 39), (4, 24, 42, 37), (6, 39, 38, 11), (61, 66, 36, 10), (4, 37, 32, 9), (60, 67, 33, 8), (8, 33, 34, 7), (10, 36, 35, 5), (64, 16, 49, 68), (20, 50, 48, 23), (40, 31, 44, 59), (41, 29, 45, 58), (7, 27, 46, 52), (20, 30, 44, 50), (5, 25, 47, 53), (17, 28, 45, 51), (25, 41, 58, 47), (57, 81, 75, 12), (15, 72, 81, 57), (27, 40, 59, 46), (14, 77, 76, 1), (3, 74, 79, 55), (46, 59, 43, 26), (16, 17, 51, 49), (0, 7, 52, 54), (2, 5, 53, 55), (62, 13, 56, 69), (12, 62, 69, 57), (22, 64, 68, 48), (9, 32, 67, 60), (11, 38, 66, 61), (38, 23, 65, 66), (48, 68, 65, 23), (32, 16, 64, 67), (8, 13, 62, 60), (57, 69, 63, 15), (10, 15, 63, 61), (72, 73, 79, 81), (70, 71, 78, 80), (81, 79, 74, 75), (80, 78, 76, 77), (0, 71, 70, 13), (54, 78, 71, 0), (1, 76, 78, 54), (56, 80, 77, 14), (12, 75, 74, 3), (55, 79, 73, 2), (2, 73, 72, 15), (13, 70, 80, 56)])
_uv = me_cube_001.uv_layers.new(name='UVMap')
_uv.uv.foreach_set('vector', [0.5056, 0.625, 0.5056, 0.1197, 0.5056, 0.09097, 0.5056, 0.6948, 0.5056, 0.1484, 0.5056, 0.5552, 0.5056, 0.3993, 0.5056, 0.2058, 0.5, 0.1197, 0.5, 0.09097, 0.5056, 0.09097, 0.5056, 0.1197, 0.4944, 0.5552, 0.4944, 0.1484, 0.4944, 0.2058, 0.4944, 0.3993, 0.4944, 0.625, 0.4944, 0.1197, 0.4944, 0.1484, 0.4944, 0.5552, 0.4944, 0.09097, 0.4944, 0.6948, 0.4944, 0.8535, 0.4943, 0.03354, 0.5, 0.2058, 0.5, 0.3993, 0.4944, 0.3993, 0.4944, 0.2058, 0.5056, 0.6948, 0.5056, 0.09097, 0.5057, 0.03354, 0.5056, 0.8535, 0.5056, 0.5552, 0.5056, 0.5552, 0.5056, 0.3993, 0.5056, 0.3993, 0.4944, 0.6948, 0.4944, 0.6948, 0.4944, 0.8535, 0.4944, 0.8535, 0.4944, 0.625, 0.4944, 0.625, 0.4944, 0.6948, 0.4944, 0.6948, 0.5, 0.03354, 0.5, 0.8535, 0.5056, 0.8535, 0.5057, 0.03354, 0.5, 0.5552, 0.5, 0.3993, 0.5056, 0.3993, 0.5056, 0.5552, 0.5, 0.625, 0.5, 0.5552, 0.5056, 0.5552, 0.5056, 0.625, 0.4944, 0.3993, 0.4944, 0.3993, 0.4944, 0.5552, 0.4944, 0.5552, 0.5056, 0.625, 0.5056, 0.625, 0.5056, 0.5552, 0.5056, 0.5552, 0.5056, 0.8535, 0.5056, 0.8535, 0.5056, 0.6948, 0.5056, 0.6948, 0.4944, 0.3993, 0.4944, 0.3993, 0.4944, 0.3993, 0.4944, 0.3993, 0.5056, 0.8535, 0.5056, 0.8535, 0.5056, 0.8535, 0.5056, 0.8535, 0.5, 0.8535, 0.4944, 0.8535, 0.4944, 0.6948, 0.5, 0.6948, 0.5, 0.8535, 0.5, 0.8535, 0.5056, 0.8535, 0.5056, 0.8535, 0.5056, 0.3993, 0.5056, 0.3993, 0.5056, 0.3993, 0.5056, 0.3993, 0.5, 0.3993, 0.5, 0.3993, 0.4944, 0.3993, 0.4944, 0.3993, 0.5, 0.8535, 0.5, 0.8535, 0.5056, 0.8535, 0.5056, 0.8535, 0.5, 0.8535, 0.5, 0.8535, 0.4944, 0.8535, 0.4944, 0.8535, 0.5, 0.3993, 0.5, 0.3993, 0.4944, 0.3993, 0.4944, 0.3993, 0.4944, 0.8535, 0.4944, 0.8535, 0.4944, 0.8535, 0.4944, 0.8535, 0.4944, 0.8535, 0.4944, 0.8535, 0.4944, 0.8535, 0.4944, 0.8535, 0.5056, 0.3993, 0.5056, 0.3993, 0.5056, 0.3993, 0.5056, 0.3993, 0.5, 0.3993, 0.5, 0.3993, 0.5056, 0.3993, 0.5056, 0.3993, 0.5, 0.3993, 0.5, 0.3993, 0.4944, 0.3993, 0.4944, 0.3993, 0.5056, 0.8535, 0.5056, 0.8535, 0.5056, 0.8535, 0.5056, 0.8535, 0.4944, 0.3993, 0.4944, 0.3993, 0.4944, 0.3993, 0.4944, 0.3993, 0.5056, 0.8535, 0.5056, 0.8535, 0.5056, 0.6948, 0.5056, 0.6948, 0.5056, 0.625, 0.5056, 0.625, 0.5056, 0.5552, 0.5056, 0.5552, 0.4944, 0.3993, 0.4944, 0.3993, 0.4944, 0.5552, 0.4944, 0.5552, 0.4944, 0.625, 0.4944, 0.625, 0.4944, 0.6948, 0.4944, 0.6948, 0.4944, 0.6948, 0.4944, 0.6948, 0.4944, 0.8535, 0.4944, 0.8535, 0.5056, 0.5552, 0.5056, 0.5552, 0.5056, 0.3993, 0.5056, 0.3993, 0.4944, 0.625, 0.4944, 0.5552, 0.5, 0.5552, 0.5, 0.625, 0.5056, 0.8535, 0.5, 0.8535, 0.5, 0.6948, 0.5056, 0.6948, 0.4944, 0.8535, 0.4944, 0.8535, 0.5, 0.8535, 0.5, 0.8535, 0.5056, 0.3993, 0.5056, 0.3993, 0.5, 0.3993, 0.5, 0.3993, 0.4944, 0.8535, 0.4944, 0.8535, 0.5, 0.8535, 0.5, 0.8535, 0.5056, 0.8535, 0.5056, 0.8535, 0.5, 0.8535, 0.5, 0.8535, 0.5056, 0.3993, 0.5056, 0.3993, 0.5, 0.3993, 0.5, 0.3993, 0.4944, 0.3993, 0.4944, 0.3993, 0.5, 0.3993, 0.5, 0.3993, 0.5056, 0.3993, 0.5056, 0.3993, 0.5, 0.3993, 0.5, 0.3993, 0.5, 0.1484, 0.5, 0.1484, 0.4944, 0.1484, 0.4944, 0.1484, 0.5056, 0.1484, 0.5056, 0.1484, 0.5, 0.1484, 0.5, 0.1484, 0.4944, 0.8535, 0.4944, 0.8535, 0.5, 0.8535, 0.5, 0.8535, 0.5056, 0.09097, 0.5056, 0.09097, 0.5057, 0.03354, 0.5057, 0.03354, 0.4944, 0.2058, 0.4944, 0.2058, 0.5, 0.2058, 0.5, 0.2058, 0.5, 0.8535, 0.5, 0.8535, 0.5056, 0.8535, 0.5056, 0.8535, 0.4944, 0.5552, 0.4944, 0.3993, 0.5, 0.3993, 0.5, 0.5552, 0.4943, 0.03354, 0.4944, 0.8535, 0.5, 0.8535, 0.5, 0.03354, 0.5056, 0.2058, 0.5056, 0.3993, 0.5, 0.3993, 0.5, 0.2058, 0.4944, 0.1197, 0.4944, 0.09097, 0.5, 0.09097, 0.5, 0.1197, 0.4944, 0.1484, 0.4944, 0.1197, 0.5, 0.1197, 0.5, 0.1484, 0.4944, 0.6948, 0.4944, 0.625, 0.5, 0.625, 0.5, 0.6948, 0.4944, 0.5552, 0.4944, 0.5552, 0.4944, 0.625, 0.4944, 0.625, 0.5056, 0.6948, 0.5056, 0.6948, 0.5056, 0.625, 0.5056, 0.625, 0.5056, 0.6948, 0.5056, 0.6948, 0.5056, 0.625, 0.5056, 0.625, 0.5, 0.6948, 0.5, 0.625, 0.5056, 0.625, 0.5056, 0.6948, 0.4944, 0.5552, 0.4944, 0.5552, 0.4944, 0.625, 0.4944, 0.625, 0.4944, 0.6948, 0.4944, 0.09097, 0.4944, 0.1197, 0.4944, 0.625, 0.5, 0.1484, 0.5, 0.1197, 0.5056, 0.1197, 0.5056, 0.1484, 0.5056, 0.5552, 0.5056, 0.1484, 0.5056, 0.1197, 0.5056, 0.625, 0.5056, 0.1484, 0.5056, 0.2058, 0.5, 0.2058, 0.5, 0.1484, 0.4944, 0.09097, 0.4943, 0.03354, 0.5, 0.03354, 0.5, 0.09097, 0.5, 0.1484, 0.5, 0.2058, 0.4944, 0.2058, 0.4944, 0.1484, 0.5, 0.09097, 0.5, 0.03354, 0.5057, 0.03354, 0.5056, 0.09097, 0.4943, 0.03354, 0.4943, 0.03354, 0.4944, 0.09097, 0.4944, 0.09097, 0.5, 0.03354, 0.5, 0.03354, 0.4943, 0.03354, 0.4943, 0.03354, 0.5057, 0.03354, 0.5057, 0.03354, 0.5, 0.03354, 0.5, 0.03354, 0.5, 0.09097, 0.5, 0.09097, 0.5056, 0.09097, 0.5056, 0.09097, 0.4944, 0.1484, 0.4944, 0.1484, 0.4944, 0.2058, 0.4944, 0.2058, 0.5, 0.2058, 0.5, 0.2058, 0.5056, 0.2058, 0.5056, 0.2058, 0.5056, 0.2058, 0.5056, 0.2058, 0.5056, 0.1484, 0.5056, 0.1484, 0.4944, 0.09097, 0.4944, 0.09097, 0.5, 0.09097, 0.5, 0.09097])
me_cube_001.materials.append(mat_material)
me_cube_001.use_mirror_vertex_groups = False
me_cube_001.update()

# ---- objects
ob_archer = bpy.data.objects.new('Archer', me_cube)
ob_arrow = bpy.data.objects.new('Arrow', me_cube_001)

# ---- transforms, parenting, visibility, modifiers, constraints
ob_archer.location = (0.2004, -0.02856, 0.9495)
ob_archer.lock_rotations_4d = False
ob_archer.empty_display_type = 'ARROWS'
ob_archer.lineart.crease_threshold = 0.0
ob_arrow.location = (0.07196, 5.889e-05, 1.053)
ob_arrow.lock_rotations_4d = False
ob_arrow.empty_display_type = 'ARROWS'
ob_arrow.lineart.crease_threshold = 0.0

# ---- collection membership
col_collection.objects.link(ob_archer)
col_collection.objects.link(ob_arrow)

# ---- scene / render settings (as saved in the file)
scene.frame_start = 1; scene.frame_end = 250; scene.frame_set(2)
scene.render.engine = 'BLENDER_EEVEE_NEXT'
scene.cycles.sampling_pattern = 'TABULATED_SOBOL'
scene.view_settings.view_transform = 'Filmic'
bpy.context.view_layer.update()

# ---- added for rendering (the .blend has no active camera and no usable light): camera, sun
cam_auto = bpy.data.cameras.new('AutoCamera')
cam_auto.lens = 50.0
cam_auto.sensor_width = 36.0
cam_auto.clip_end = 1000.0
ob_auto_camera = bpy.data.objects.new('AutoCamera', cam_auto)
scene.collection.objects.link(ob_auto_camera)
ob_auto_camera.location = (1.39226, -1.23919, 1.87939)
ob_auto_camera.rotation_euler = (1.09748, -7.21219e-08, 0.694738)
scene.camera = ob_auto_camera
light_auto_sun = bpy.data.lights.new('AutoSun', 'SUN')
light_auto_sun.energy = 3.0
light_auto_sun.angle = 0.0523599
ob_auto_sun = bpy.data.objects.new('AutoSun', light_auto_sun)
scene.collection.objects.link(ob_auto_sun)
ob_auto_sun.rotation_euler = (0.872665, 0.174533, 0.523599)
bpy.context.view_layer.update()
